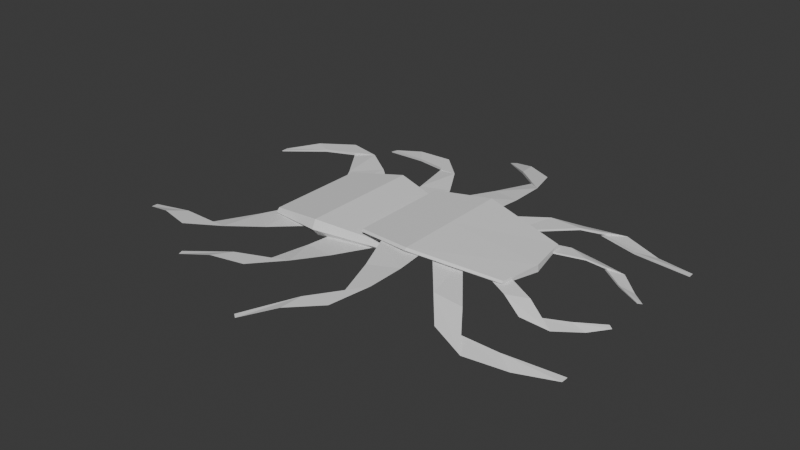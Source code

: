 # Source: 007_spiderprototype.blend  (saved by Blender 5.0.118; exported with 4.5.12 LTS)
import bpy
from mathutils import Matrix  # noqa: F401  (used for matrix-valued properties, if any)

bpy.ops.wm.read_factory_settings(use_empty=True)
scene = bpy.context.scene
scene.name = 'Scene'

# ---- collections
col_meta = bpy.data.collections.new('Meta'); scene.collection.children.link(col_meta)
col_mesh = bpy.data.collections.new('mesh'); col_meta.children.link(col_mesh)
col_instancing = bpy.data.collections.new('instancing'); col_mesh.children.link(col_instancing)
col_instdistro = bpy.data.collections.new('InstDistro'); col_instancing.children.link(col_instdistro)
col_distro = bpy.data.collections.new('distro'); col_instancing.children.link(col_distro)
col_exp = bpy.data.collections.new('exp'); col_mesh.children.link(col_exp)
col_high = bpy.data.collections.new('high'); col_exp.children.link(col_high)
col_low = bpy.data.collections.new('low'); col_exp.children.link(col_low)
col_lightings = bpy.data.collections.new('lightings'); col_meta.children.link(col_lightings)
col_misc = bpy.data.collections.new('misc'); col_meta.children.link(col_misc)

# ---- world
world_world = bpy.data.worlds.new('World'); scene.world = world_world
world_world.use_nodes = True; world_world.node_tree.nodes.clear()
_N = world_world.node_tree.nodes; _L = world_world.node_tree.links
n0 = _N.new('ShaderNodeOutputWorld'); n0.name = 'World Output'; n0.location = (300, 300)
n1 = _N.new('ShaderNodeBackground'); n1.name = 'Background'; n1.location = (10, 300)
n1.inputs[0].default_value = (0.05088, 0.05088, 0.05088, 1.0)
_L.new(n1.outputs[0], n0.inputs[0])
n0.is_active_output = True
world_world.color = (0.05088, 0.05088, 0.05088)
world_world.sun_shadow_jitter_overblur = 0.0

# ---- meshes
me_plane_002 = bpy.data.meshes.new('Plane.002')
me_plane_002.from_pydata([(-1.633, 0.656, -0.08351), (-3.181, 2.45, -0.2264), (-0.9191, 0.7399, -0.0485), (-3.223, 2.358, -0.2326), (-1.948, 2.318, -0.01), (-1.496, 1.879, 0.01741), (-1.703, 1.276, -0.07875), (-1.203, 1.377, -0.01088), (-2.37, 2.113, -0.05153), (-2.574, 2.38, -0.06194), (-1.85, 1.98, -0.09408), (-1.855, 1.975, -0.01094), (-1.853, 1.978, -0.05251), (-2.369, 2.112, -0.08884), (-3.222, 2.358, -0.2444), (-1.711, 1.274, -0.05226), (-1.637, 0.6582, -0.05623), (-0.6494, 0.9091, 0.1937), (-1.18, 3.196, -0.1555), (0.02115, 0.6539, 0.2518), (-1.26, 3.135, -0.1562), (-0.1509, 2.526, 0.122), (0.04291, 1.932, 0.203), (-0.421, 1.488, 0.1464), (0.06787, 1.35, 0.2269), (-0.62, 2.538, 0.0793), (-0.676, 2.867, 0.03925), (-0.2226, 2.175, 0.06917), (-0.2296, 2.181, 0.1522), (-0.2261, 2.178, 0.1107), (-0.6198, 2.533, 0.04227), (-1.259, 3.133, -0.1679), (-0.4291, 1.492, 0.1726), (-0.6519, 0.9154, 0.2205), (0.5125, 0.5818, 0.1635), (2.81, 1.676, -0.1821), (0.1941, 0.8368, 0.2013), (2.815, 1.573, -0.1822), (1.578, 2.035, -0.1541), (0.9867, 1.794, -0.08376), (1.139, 1.419, 0.08329), (0.6537, 1.396, 0.1058), (1.897, 1.677, -0.1909), (2.191, 1.851, -0.2262), (1.374, 1.748, -0.04371), (1.361, 1.746, -0.1278), (1.368, 1.747, -0.08576), (1.903, 1.674, -0.1534), (2.817, 1.573, -0.1702), (1.141, 1.412, 0.05533), (0.5119, 0.5839, 0.1353), (-2.639, 0.417, -0.06854), (-4.963, 1.518, -0.3749), (-1.965, 0.8171, -0.01391), (-4.965, 1.408, -0.3777), (-3.687, 1.939, -0.09468), (-3.045, 1.701, -0.02573), (-2.981, 1.005, -0.1015), (-2.53, 1.329, -0.01851), (-4.015, 1.546, -0.1406), (-4.336, 1.722, -0.1736), (-3.437, 1.642, -0.1637), (-3.444, 1.638, -0.07295), (-3.44, 1.64, -0.1183), (-4.012, 1.544, -0.1811), (-4.963, 1.407, -0.3905), (-2.989, 1.001, -0.07281), (-2.645, 0.4186, -0.03907), (1.218, 0.4637, 0.1053), (2.73, 0.3917, -0.1048), (0.9003, 0.6065, 0.134), (2.666, 0.3512, -0.0978), (2.156, 0.9343, -0.1069), (1.702, 0.9664, -0.05839), (1.682, 0.6849, 0.07549), (1.364, 0.8217, 0.08445), (2.25, 0.6048, -0.1161), (2.492, 0.6233, -0.1423), (1.936, 0.8183, -0.02211), (1.927, 0.8177, -0.08213), (1.931, 0.818, -0.05212), (2.253, 0.6026, -0.08922), (2.667, 0.3506, -0.0878), (1.682, 0.6789, 0.05583), (1.219, 0.4697, 0.125)], [], [(8, 9, 1, 3), (6, 10, 4, 5, 7), (0, 6, 7, 2), (5, 4, 9, 8, 11), (4, 10, 12), (9, 4, 12, 13), (1, 9, 13, 14), (3, 14, 13, 8), (3, 1, 14), (8, 13, 12, 11), (15, 6, 0, 16), (12, 10, 6, 15), (0, 2, 16), (7, 15, 16, 2), (5, 12, 15, 7), (11, 12, 5), (25, 26, 18, 20), (23, 27, 21, 22, 24), (17, 23, 24, 19), (22, 21, 26, 25, 28), (21, 27, 29), (26, 21, 29, 30), (18, 26, 30, 31), (20, 31, 30, 25), (20, 18, 31), (25, 30, 29, 28), (32, 23, 17, 33), (29, 27, 23, 32), (17, 19, 33), (24, 32, 33, 19), (22, 29, 32, 24), (28, 29, 22), (42, 43, 35, 37), (40, 44, 38, 39, 41), (34, 40, 41, 36), (39, 38, 43, 42, 45), (38, 44, 46), (43, 38, 46, 47), (35, 43, 47, 48), (37, 48, 47, 42), (37, 35, 48), (42, 47, 46, 45), (49, 40, 34, 50), (46, 44, 40, 49), (34, 36, 50), (41, 49, 50, 36), (39, 46, 49, 41), (45, 46, 39), (59, 60, 52, 54), (57, 61, 55, 56, 58), (51, 57, 58, 53), (56, 55, 60, 59, 62), (55, 61, 63), (60, 55, 63, 64), (52, 60, 64, 65), (54, 65, 64, 59), (54, 52, 65), (59, 64, 63, 62), (66, 57, 51, 67), (63, 61, 57, 66), (51, 53, 67), (58, 66, 67, 53), (56, 63, 66, 58), (62, 63, 56), (76, 77, 69, 71), (74, 78, 72, 73, 75), (73, 72, 77, 76, 79), (72, 78, 80), (77, 72, 80, 81), (69, 77, 81, 82), (71, 82, 81, 76), (71, 69, 82), (76, 81, 80, 79), (74, 75, 70, 84), (80, 78, 74, 83), (83, 74, 84, 68), (75, 83, 68, 70), (73, 80, 83, 75), (79, 80, 73)])
_uv = me_plane_002.uv_layers.new(name='UVMap')
_uv.uv.foreach_set('vector', [1.568, 1.0, 1.774, -0.1416, 2.236, -0.1416, 2.228, 1.0, 0.5013, -0.1416, 1.054, -0.1416, 1.312, -0.1416, 0.9088, 1.0, 0.5235, 1.0, 2.608e-08, -0.1416, 0.5013, -0.1416, 0.5235, 1.0, 0.0, 1.0, 0.9088, 1.0, 1.312, -0.1416, 1.774, -0.1416, 1.568, 1.0, 1.18, 1.0, 1.312, -0.1416, 1.054, -0.1416, 0.0, 0.0, 1.774, -0.1416, 1.312, -0.1416, 0.0, 0.0, 0.0, 0.0, 2.236, -0.1416, 1.774, -0.1416, 0.0, 0.0, 0.0, 0.0, 2.228, 1.0, 0.0, 0.0, 0.0, 0.0, 1.568, 1.0, 2.228, 1.0, 2.236, -0.1416, 0.0, 0.0, 1.568, 1.0, 0.0, 0.0, 0.0, 0.0, 1.18, 1.0, 0.5013, -0.1416, 0.5013, -0.1416, 2.608e-08, -0.1416, 2.608e-08, -0.1416, 0.0, 0.0, 1.054, -0.1416, 0.5013, -0.1416, 0.5013, -0.1416, 2.608e-08, -0.1416, 0.0, 1.0, 2.608e-08, -0.1416, 0.5235, 1.0, 0.5013, -0.1416, 2.608e-08, -0.1416, 0.0, 1.0, 0.9088, 1.0, 0.0, 0.0, 0.5013, -0.1416, 0.5235, 1.0, 1.18, 1.0, 0.0, 0.0, 0.9088, 1.0, 1.568, 1.0, 1.774, -0.1416, 2.236, -0.1416, 2.228, 1.0, 0.5013, -0.1416, 1.054, -0.1416, 1.312, -0.1416, 0.9088, 1.0, 0.5235, 1.0, 2.608e-08, -0.1416, 0.5013, -0.1416, 0.5235, 1.0, 0.0, 1.0, 0.9088, 1.0, 1.312, -0.1416, 1.774, -0.1416, 1.568, 1.0, 1.18, 1.0, 1.312, -0.1416, 1.054, -0.1416, 0.0, 0.0, 1.774, -0.1416, 1.312, -0.1416, 0.0, 0.0, 0.0, 0.0, 2.236, -0.1416, 1.774, -0.1416, 0.0, 0.0, 0.0, 0.0, 2.228, 1.0, 0.0, 0.0, 0.0, 0.0, 1.568, 1.0, 2.228, 1.0, 2.236, -0.1416, 0.0, 0.0, 1.568, 1.0, 0.0, 0.0, 0.0, 0.0, 1.18, 1.0, 0.5013, -0.1416, 0.5013, -0.1416, 2.608e-08, -0.1416, 2.608e-08, -0.1416, 0.0, 0.0, 1.054, -0.1416, 0.5013, -0.1416, 0.5013, -0.1416, 2.608e-08, -0.1416, 0.0, 1.0, 2.608e-08, -0.1416, 0.5235, 1.0, 0.5013, -0.1416, 2.608e-08, -0.1416, 0.0, 1.0, 0.9088, 1.0, 0.0, 0.0, 0.5013, -0.1416, 0.5235, 1.0, 1.18, 1.0, 0.0, 0.0, 0.9088, 1.0, 1.568, 1.0, 1.774, -0.1416, 2.236, -0.1416, 2.228, 1.0, 0.7559, -0.1416, 1.054, -0.1416, 1.312, -0.1416, 0.9088, 1.0, 0.5235, 1.0, 2.608e-08, -0.1416, 0.7559, -0.1416, 0.5235, 1.0, 0.0, 1.0, 0.9088, 1.0, 1.312, -0.1416, 1.774, -0.1416, 1.568, 1.0, 1.18, 1.0, 1.312, -0.1416, 1.054, -0.1416, 0.0, 0.0, 1.774, -0.1416, 1.312, -0.1416, 0.0, 0.0, 0.0, 0.0, 2.236, -0.1416, 1.774, -0.1416, 0.0, 0.0, 0.0, 0.0, 2.228, 1.0, 0.0, 0.0, 0.0, 0.0, 1.568, 1.0, 2.228, 1.0, 2.236, -0.1416, 0.0, 0.0, 1.568, 1.0, 0.0, 0.0, 0.0, 0.0, 1.18, 1.0, 0.7559, -0.1416, 0.7559, -0.1416, 2.608e-08, -0.1416, 2.608e-08, -0.1416, 0.0, 0.0, 1.054, -0.1416, 0.7559, -0.1416, 0.7559, -0.1416, 2.608e-08, -0.1416, 0.0, 1.0, 2.608e-08, -0.1416, 0.5235, 1.0, 0.7559, -0.1416, 2.608e-08, -0.1416, 0.0, 1.0, 0.9088, 1.0, 0.0, 0.0, 0.7559, -0.1416, 0.5235, 1.0, 1.18, 1.0, 0.0, 0.0, 0.9088, 1.0, 1.568, 1.0, 1.774, -0.1416, 2.236, -0.1416, 2.228, 1.0, 0.5013, -0.1416, 1.054, -0.1416, 1.312, -0.1416, 0.9088, 1.0, 0.5235, 1.0, 2.608e-08, -0.1416, 0.5013, -0.1416, 0.5235, 1.0, 0.0, 1.0, 0.9088, 1.0, 1.312, -0.1416, 1.774, -0.1416, 1.568, 1.0, 1.18, 1.0, 1.312, -0.1416, 1.054, -0.1416, 0.0, 0.0, 1.774, -0.1416, 1.312, -0.1416, 0.0, 0.0, 0.0, 0.0, 2.236, -0.1416, 1.774, -0.1416, 0.0, 0.0, 0.0, 0.0, 2.228, 1.0, 0.0, 0.0, 0.0, 0.0, 1.568, 1.0, 2.228, 1.0, 2.236, -0.1416, 0.0, 0.0, 1.568, 1.0, 0.0, 0.0, 0.0, 0.0, 1.18, 1.0, 0.5013, -0.1416, 0.5013, -0.1416, 2.608e-08, -0.1416, 2.608e-08, -0.1416, 0.0, 0.0, 1.054, -0.1416, 0.5013, -0.1416, 0.5013, -0.1416, 2.608e-08, -0.1416, 0.0, 1.0, 2.608e-08, -0.1416, 0.5235, 1.0, 0.5013, -0.1416, 2.608e-08, -0.1416, 0.0, 1.0, 0.9088, 1.0, 0.0, 0.0, 0.5013, -0.1416, 0.5235, 1.0, 1.18, 1.0, 0.0, 0.0, 0.9088, 1.0, 1.568, 1.0, 1.774, -0.1416, 2.113, -0.1416, 2.053, 1.0, 0.7559, -0.1416, 1.054, -0.1416, 1.312, -0.1416, 0.9088, 1.0, 0.5235, 1.0, 0.9088, 1.0, 1.312, -0.1416, 1.774, -0.1416, 1.568, 1.0, 1.18, 1.0, 1.312, -0.1416, 1.054, -0.1416, 0.0, 0.0, 1.774, -0.1416, 1.312, -0.1416, 0.0, 0.0, 0.0, 0.0, 2.113, -0.1416, 1.774, -0.1416, 0.0, 0.0, 0.0, 0.0, 2.053, 1.0, 0.0, 0.0, 0.0, 0.0, 1.568, 1.0, 2.053, 1.0, 2.113, -0.1416, 0.0, 0.0, 1.568, 1.0, 0.0, 0.0, 0.0, 0.0, 1.18, 1.0, 0.7559, -0.1416, 0.5235, 1.0, 0.5235, 1.0, 0.7559, -0.1416, 0.0, 0.0, 1.054, -0.1416, 0.7559, -0.1416, 0.7559, -0.1416, 0.7559, -0.1416, 0.7559, -0.1416, 0.7559, -0.1416, 0.7559, -0.1416, 0.5235, 1.0, 0.7559, -0.1416, 0.7559, -0.1416, 0.5235, 1.0, 0.9088, 1.0, 0.0, 0.0, 0.7559, -0.1416, 0.5235, 1.0, 1.18, 1.0, 0.0, 0.0, 0.9088, 1.0])
me_plane_002.update()
me_plane_003 = bpy.data.meshes.new('Plane.003')
me_plane_003.from_pydata([(-1.069, -0.8275, 0.2351), (1.235, -0.662, 0.1612), (-1.069, 0.8275, 0.2351), (1.235, 0.662, 0.1612), (-0.1388, -0.993, 0.3228), (-0.1388, 0.993, 0.3228), (-1.07, -0.8562, 0.2038), (1.235, -0.685, 0.1299), (-1.07, 0.8562, 0.2038), (1.235, 0.685, 0.1299), (-0.1389, -1.027, 0.2915), (-0.1389, 1.027, 0.2915), (-1.07, 0.8462, 0.1913), (-1.07, -0.8462, 0.1913), (-0.1387, -1.015, 0.2791), (1.236, -0.6769, 0.1175), (1.236, 0.6769, 0.1175), (-0.1387, 1.015, 0.2791), (-2.754, -0.8275, 0.04153), (-0.4662, -0.662, 0.04125), (-2.754, 0.8275, 0.04153), (-0.4662, 0.662, 0.04125), (-1.84, -0.993, 0.2028), (-1.84, 0.993, 0.2028), (-2.755, -0.8836, -0.01976), (-0.4655, -0.7069, -0.01998), (-2.755, 0.8836, -0.01976), (-0.4655, 0.7069, -0.01998), (-1.84, -1.06, 0.06255), (-1.84, 1.06, 0.06255), (-2.755, 0.7914, -0.06995), (-2.755, -0.7914, -0.06995), (-1.839, -0.9497, -0.07152), (-0.4629, -0.6331, -0.07011), (-0.4629, 0.6331, -0.07011), (-1.839, 0.9497, -0.07152), (-1.069, 0.0, 0.2351), (1.345, 0.0, 0.1612), (-0.1388, 0.0, 0.3228), (-1.07, 0.0, 0.2038), (1.345, 0.0, 0.1299), (-1.07, 0.0, 0.1236), (1.348, 0.0, 0.04986), (-0.1375, 0.0, 0.2115)], [], [(38, 37, 3, 5), (36, 38, 5, 2), (7, 10, 14, 15), (8, 11, 17, 12), (36, 2, 8, 39), (1, 4, 10, 7), (37, 1, 7, 40), (2, 5, 11, 8), (4, 0, 6, 10), (5, 3, 9, 11), (43, 17, 16, 42), (41, 12, 17, 43), (10, 6, 13, 14), (40, 7, 15, 42), (39, 8, 12, 41), (11, 9, 16, 17), (22, 19, 21, 23), (18, 22, 23, 20), (25, 28, 32, 33), (26, 29, 35, 30), (18, 20, 26, 24), (19, 22, 28, 25), (21, 19, 25, 27), (20, 23, 29, 26), (22, 18, 24, 28), (23, 21, 27, 29), (32, 35, 34, 33), (31, 30, 35, 32), (28, 24, 31, 32), (27, 25, 33, 34), (24, 26, 30, 31), (29, 27, 34, 35), (6, 39, 41, 13), (9, 40, 42, 16), (13, 41, 43, 14), (14, 43, 42, 15), (3, 37, 40, 9), (0, 36, 39, 6), (0, 4, 38, 36), (4, 1, 37, 38)])
_uv = me_plane_003.uv_layers.new(name='UVMap')
_uv.uv.foreach_set('vector', [0.4, 0.5, 1.0, 0.5, 1.0, 1.0, 0.4, 1.0, 0.0, 0.5, 0.4, 0.5, 0.4, 1.0, 0.0, 1.0, 1.0, 0.0, 0.4, 0.0, 0.4, 0.0, 1.0, 0.0, 0.0, 1.0, 0.4, 1.0, 0.4, 1.0, 0.0, 1.0, 0.0, 0.5, 0.0, 1.0, 0.0, 1.0, 0.0, 0.5, 1.0, 0.0, 0.4, 0.0, 0.4, 0.0, 1.0, 0.0, 1.0, 0.5, 1.0, 0.0, 1.0, 0.0, 1.0, 0.5, 0.0, 1.0, 0.4, 1.0, 0.4, 1.0, 0.0, 1.0, 0.4, 0.0, 0.0, 0.0, 0.0, 0.0, 0.4, 0.0, 0.4, 1.0, 1.0, 1.0, 1.0, 1.0, 0.4, 1.0, 0.4, 0.5, 0.4, 1.0, 1.0, 1.0, 1.0, 0.5, 0.0, 0.5, 0.0, 1.0, 0.4, 1.0, 0.4, 0.5, 0.4, 0.0, 0.0, 0.0, 0.0, 0.0, 0.4, 0.0, 1.0, 0.5, 1.0, 0.0, 1.0, 0.0, 1.0, 0.5, 0.0, 0.5, 0.0, 1.0, 0.0, 1.0, 0.0, 0.5, 0.4, 1.0, 1.0, 1.0, 1.0, 1.0, 0.4, 1.0, 0.4, 0.0, 1.0, 0.0, 1.0, 1.0, 0.4, 1.0, 0.0, 0.0, 0.4, 0.0, 0.4, 1.0, 0.0, 1.0, 1.0, 0.0, 0.4, 0.0, 0.4, 0.0, 1.0, 0.0, 0.0, 1.0, 0.4, 1.0, 0.4, 1.0, 0.0, 1.0, 0.0, 0.0, 0.0, 1.0, 0.0, 1.0, 0.0, 0.0, 1.0, 0.0, 0.4, 0.0, 0.4, 0.0, 1.0, 0.0, 1.0, 1.0, 1.0, 0.0, 1.0, 0.0, 1.0, 1.0, 0.0, 1.0, 0.4, 1.0, 0.4, 1.0, 0.0, 1.0, 0.4, 0.0, 0.0, 0.0, 0.0, 0.0, 0.4, 0.0, 0.4, 1.0, 1.0, 1.0, 1.0, 1.0, 0.4, 1.0, 0.4, 0.0, 0.4, 1.0, 1.0, 1.0, 1.0, 0.0, 0.0, 0.0, 0.0, 1.0, 0.4, 1.0, 0.4, 0.0, 0.4, 0.0, 0.0, 0.0, 0.0, 0.0, 0.4, 0.0, 1.0, 1.0, 1.0, 0.0, 1.0, 0.0, 1.0, 1.0, 0.0, 0.0, 0.0, 1.0, 0.0, 1.0, 0.0, 0.0, 0.4, 1.0, 1.0, 1.0, 1.0, 1.0, 0.4, 1.0, 0.0, 0.0, 0.0, 0.5, 0.0, 0.5, 0.0, 0.0, 1.0, 1.0, 1.0, 0.5, 1.0, 0.5, 1.0, 1.0, 0.0, 0.0, 0.0, 0.5, 0.4, 0.5, 0.4, 0.0, 0.4, 0.0, 0.4, 0.5, 1.0, 0.5, 1.0, 0.0, 1.0, 1.0, 1.0, 0.5, 1.0, 0.5, 1.0, 1.0, 0.0, 0.0, 0.0, 0.5, 0.0, 0.5, 0.0, 0.0, 0.0, 0.0, 0.4, 0.0, 0.4, 0.5, 0.0, 0.5, 0.4, 0.0, 1.0, 0.0, 1.0, 0.5, 0.4, 0.5])
me_plane_003.use_mirror_y = True
me_plane_003.update()

# ---- objects
ob_plane_002 = bpy.data.objects.new('Plane.002', me_plane_002)
ob_plane = bpy.data.objects.new('Plane', me_plane_003)

# ---- transforms, parenting, visibility, modifiers, constraints
ob_plane_002.location = (0.0, 0.0, 0.0)
_m = ob_plane_002.modifiers.new('Mirror', 'MIRROR')
_m.use_axis = (False, True, False)
ob_plane.location = (0.0, 0.0, 0.0)
ob_plane.use_mesh_mirror_y = True

# ---- collection membership
col_exp.objects.link(ob_plane_002)
col_exp.objects.link(ob_plane)

# ---- scene / render settings (as saved in the file)
scene.frame_start = 1; scene.frame_end = 250; scene.frame_set(1)
scene.render.engine = 'BLENDER_EEVEE_NEXT'
scene.render.bake_bias = 0.0
scene.render.bake_samples = 0
bpy.context.view_layer.update()

# ---- added for rendering (the .blend has no active camera and no usable light): camera, sun
cam_auto = bpy.data.cameras.new('AutoCamera')
cam_auto.lens = 50.0
cam_auto.sensor_width = 36.0
cam_auto.clip_end = 1000.0
ob_auto_camera = bpy.data.objects.new('AutoCamera', cam_auto)
scene.collection.objects.link(ob_auto_camera)
ob_auto_camera.location = (8.26679, -11.2092, 7.43894)
ob_auto_camera.rotation_euler = (1.09748, -7.21219e-08, 0.694738)
scene.camera = ob_auto_camera
light_auto_sun = bpy.data.lights.new('AutoSun', 'SUN')
light_auto_sun.energy = 3.0
light_auto_sun.angle = 0.0523599
ob_auto_sun = bpy.data.objects.new('AutoSun', light_auto_sun)
scene.collection.objects.link(ob_auto_sun)
ob_auto_sun.rotation_euler = (0.872665, 0.174533, 0.523599)
bpy.context.view_layer.update()
